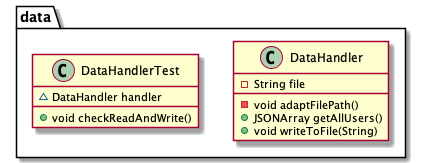

The diagram above was rendered by PlantUML. Its source (embedded in the PNG):
@startuml classData

class data.DataHandler {
- String file
- void adaptFilePath()
+ JSONArray getAllUsers()
+ void writeToFile(String)
}

class data.DataHandlerTest {
~ DataHandler handler
+ void checkReadAndWrite()
}

@enduml